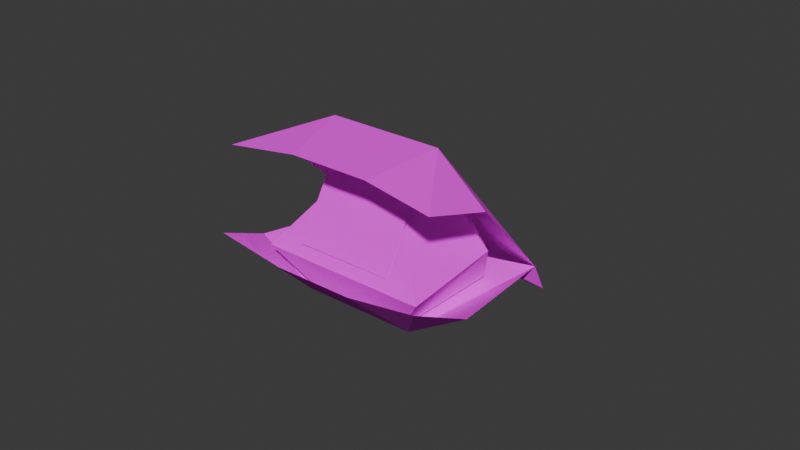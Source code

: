 # Source: Shellie.blend  (saved by Blender 4.0.36; exported with 4.5.12 LTS)
import bpy
from mathutils import Matrix  # noqa: F401  (used for matrix-valued properties, if any)

bpy.ops.wm.read_factory_settings(use_empty=True)
scene = bpy.context.scene
scene.name = 'Scene'

# ---- collections
col_shellie = bpy.data.collections.new('Shellie'); scene.collection.children.link(col_shellie)

# ---- images (referenced by path relative to the original .blend; pixels are not part of the script)
import os
ASSET_DIR = os.environ.get("B2B_ASSET_DIR", "")  # directory of the original .blend (textures are referenced by path, not embedded)
HERE = os.path.dirname(os.path.abspath(__file__))  # packed textures are extracted next to this script under _unpacked/

def load_image(name, relpath, width, height, colorspace="sRGB"):
    """Load a texture the original file referenced (path relative to the .blend, or extracted next to this script)."""
    p = next((c for c in (os.path.join(HERE, relpath), os.path.join(ASSET_DIR, relpath)) if relpath and os.path.exists(c)), "")
    if p:
        img = bpy.data.images.load(p, check_existing=True)
        img.name = name
    else:  # same state as the original file: an image datablock whose file is absent (Cycles renders it pink)
        img = bpy.data.images.new(name, width, height)
        img.source = "FILE"
        img.filepath = "//" + (relpath or name)
    img.colorspace_settings.name = colorspace
    return img
img_shellie_png = load_image('Shellie.png', 'Shellie.png', 1024, 1024, 'sRGB')

# ---- materials (node trees are filled in below, after node groups)
mat_shellie = bpy.data.materials.new('Shellie')

# ---- material node trees
mat_shellie.use_nodes = True; mat_shellie.node_tree.nodes.clear()
_N = mat_shellie.node_tree.nodes; _L = mat_shellie.node_tree.links
n0 = _N.new('ShaderNodeBsdfPrincipled'); n0.name = 'Principled BSDF'; n0.location = (10, 300)
n0.inputs[2].default_value = 1.0
n0.inputs[3].default_value = 1.45
n0.inputs[25].default_value = 0.0
n0.inputs[26].default_value = (0.6773, 0.1831, 1.0, 1.0)
n1 = _N.new('ShaderNodeOutputMaterial'); n1.name = 'Material Output'; n1.location = (300, 300)
n2 = _N.new('ShaderNodeTexImage'); n2.name = 'Image Texture'; n2.location = (-338, 287)
n2.image = img_shellie_png
n2.interpolation = 'Closest'
n3 = _N.new('ShaderNodeMath'); n3.name = 'Math'; n3.location = (0, 0)
n3.hide = True
n3.operation = 'GREATER_THAN'
_L.new(n0.outputs[0], n1.inputs[0])
_L.new(n2.outputs[0], n0.inputs[0])
_L.new(n2.outputs[1], n3.inputs[0])
_L.new(n3.outputs[0], n0.inputs[4])
n1.is_active_output = True

# ---- world
world_world = bpy.data.worlds.new('World'); scene.world = world_world
world_world.use_nodes = True; world_world.node_tree.nodes.clear()
_N = world_world.node_tree.nodes; _L = world_world.node_tree.links
n0 = _N.new('ShaderNodeOutputWorld'); n0.name = 'World Output'; n0.location = (300, 300)
n1 = _N.new('ShaderNodeBackground'); n1.name = 'Background'; n1.location = (10, 300)
n1.inputs[0].default_value = (0.05088, 0.05088, 0.05088, 1.0)
_L.new(n1.outputs[0], n0.inputs[0])
n0.is_active_output = True
world_world.color = (0.05088, 0.05088, 0.05088)
world_world.use_sun_shadow = False
world_world.sun_shadow_jitter_overblur = 0.0

# ---- meshes
me_plane_122 = bpy.data.meshes.new('Plane.122')
me_plane_122.from_pydata([(-0.0338, -0.0007171, -0.0009051), (0.03386, -0.0007171, -0.0009051), (0.01278, 7.007e-10, -3.503e-09), (0.01278, -0.01177, 0.001186), (-0.03264, -0.008128, 0.00431), (0.03264, -0.008128, 0.00431), (0.03528, -0.06474, -0.01872), (-0.03534, -0.06474, -0.01872), (-0.01277, -0.06327, -0.02147), (-0.01277, 7.007e-10, -7.007e-10), (-0.01277, -0.01177, 0.001186), (0.01277, -0.06327, -0.02147), (0.03837, -0.04467, -0.01561), (-0.03842, -0.04467, -0.01561), (-0.0186, -0.03815, -0.02562), (0.0186, -0.03815, -0.02562)], [], [(10, 4, 0), (15, 14, 10, 3), (3, 10, 9, 2), (3, 2, 1), (15, 3, 5), (9, 10, 0), (5, 3, 1), (14, 13, 4), (6, 11, 15), (11, 8, 14, 15), (7, 13, 14), (12, 6, 15), (8, 7, 14), (12, 15, 5), (10, 14, 4)])
_uv = me_plane_122.uv_layers.new(name='UVMap')
_uv.uv.foreach_set('vector', [0.2265, 0.6055, 0.2422, 0.6055, 0.2422, 0.6172, 0.2109, 0.5781, 0.2265, 0.5781, 0.2265, 0.6055, 0.2109, 0.6055, 0.2109, 0.6055, 0.2265, 0.6055, 0.2265, 0.6172, 0.2109, 0.6172, 0.2109, 0.6055, 0.2109, 0.6172, 0.1953, 0.6172, 0.2109, 0.5781, 0.2109, 0.6055, 0.1953, 0.6055, 0.2265, 0.6172, 0.2265, 0.6055, 0.2422, 0.6172, 0.1953, 0.6055, 0.2109, 0.6055, 0.1953, 0.6172, 0.2265, 0.5781, 0.2422, 0.5781, 0.2422, 0.6055, 0.1953, 0.5664, 0.2109, 0.5664, 0.2109, 0.5781, 0.2109, 0.5664, 0.2265, 0.5664, 0.2265, 0.5781, 0.2109, 0.5781, 0.2422, 0.5664, 0.2422, 0.5781, 0.2265, 0.5781, 0.1953, 0.5781, 0.1953, 0.5664, 0.2109, 0.5781, 0.2265, 0.5664, 0.2422, 0.5664, 0.2265, 0.5781, 0.1953, 0.5781, 0.2109, 0.5781, 0.1953, 0.6055, 0.2265, 0.6055, 0.2265, 0.5781, 0.2422, 0.6055])
me_plane_122.materials.append(mat_shellie)
me_plane_122.update()
me_plane_007 = bpy.data.meshes.new('Plane.007')
me_plane_007.from_pydata([(-0.02677, -0.02866, 0.003785), (0.02348, -0.01797, -0.003521), (0.01691, -0.03925, -0.02477), (-0.01619, -0.0388, -0.02468), (-0.02744, -0.05252, -0.01723), (0.02755, -0.05326, -0.01738), (-0.01525, -0.05268, -0.01726), (-0.01433, -0.03874, 0.01461), (0.01537, -0.03914, 0.01453), (-0.02723, -0.04458, -0.01031), (0.01497, -0.05466, 0.001018), (-0.02152, -0.01736, -0.003401), (-0.01272, -0.02074, 0.01058), (0.0145, -0.02111, 0.01051), (0.01544, -0.05309, -0.01735), (0.02818, -0.02929, 0.003507), (-0.01473, -0.05425, 0.001097), (0.02776, -0.04532, -0.01046)], [], [(11, 12, 13, 1), (9, 0, 11, 3), (3, 11, 1, 2), (2, 1, 15, 17), (2, 17, 5), (6, 3, 2, 14), (4, 9, 3), (8, 13, 12, 7), (17, 15, 8, 10), (10, 8, 7, 16), (16, 7, 0, 9), (16, 9, 4), (14, 10, 16, 6), (5, 17, 10), (6, 16, 4), (6, 4, 3), (14, 2, 5), (14, 5, 10), (15, 13, 8), (15, 1, 13), (0, 12, 11), (0, 7, 12)])
_uv = me_plane_007.uv_layers.new(name='UVMap')
_uv.uv.foreach_set('vector', [0.1328, 0.6016, 0.1328, 0.6094, 0.1133, 0.6094, 0.1133, 0.6016, 0.1406, 0.5859, 0.1406, 0.6016, 0.1328, 0.6016, 0.1328, 0.5859, 0.1328, 0.5859, 0.1328, 0.6016, 0.1133, 0.6016, 0.1133, 0.5859, 0.1133, 0.5859, 0.1133, 0.6016, 0.1055, 0.6016, 0.1055, 0.5859, 0.1133, 0.5859, 0.1055, 0.5859, 0.1055, 0.5781, 0.1328, 0.5781, 0.1328, 0.5859, 0.1133, 0.5859, 0.1133, 0.5781, 0.1406, 0.5781, 0.1406, 0.5859, 0.1328, 0.5859, 0.08991, 0.6016, 0.08991, 0.6094, 0.07029, 0.6094, 0.07029, 0.6016, 0.09766, 0.5859, 0.09766, 0.6016, 0.08991, 0.6016, 0.08991, 0.5859, 0.08991, 0.5859, 0.08991, 0.6016, 0.07029, 0.6016, 0.07029, 0.5859, 0.07029, 0.5859, 0.07029, 0.6016, 0.0625, 0.6016, 0.0625, 0.5859, 0.07029, 0.5859, 0.0625, 0.5859, 0.0625, 0.5781, 0.08991, 0.5781, 0.08991, 0.5859, 0.07029, 0.5859, 0.07029, 0.5781, 0.09766, 0.5781, 0.09766, 0.5859, 0.08991, 0.5859, 0.07029, 0.5781, 0.07029, 0.5859, 0.0625, 0.5781, 0.1328, 0.5781, 0.1406, 0.5781, 0.1328, 0.5859, 0.1133, 0.5781, 0.1133, 0.5859, 0.1055, 0.5781, 0.08991, 0.5781, 0.09766, 0.5781, 0.08991, 0.5859, 0.09766, 0.6016, 0.09766, 0.6094, 0.08991, 0.6016, 0.1055, 0.6016, 0.1133, 0.6016, 0.1055, 0.6094, 0.1406, 0.6016, 0.1406, 0.6094, 0.1328, 0.6016, 0.0625, 0.6016, 0.07029, 0.6016, 0.0625, 0.6094])
me_plane_007.materials.append(mat_shellie)
me_plane_007.update()
me_plane_033 = bpy.data.meshes.new('Plane.033')
me_plane_033.from_pydata([(-0.01548, -0.01021, 0.0545), (0.01592, -0.01021, 0.0545), (-0.0154, 0.01287, 0.0545), (0.01601, 0.01287, 0.0545)], [], [(0, 1, 3, 2)])
_uv = me_plane_033.uv_layers.new(name='UVMap')
_uv.uv.foreach_set('vector', [0.8789, 0.5, 0.9375, 0.5, 0.9377, 0.543, 0.8791, 0.543])
me_plane_033.materials.append(mat_shellie)
me_plane_033.update()
me_plane_038 = bpy.data.meshes.new('Plane.038')
me_plane_038.from_pydata([(-0.03528, -0.07442, 0.005707), (0.03534, -0.07442, 0.005707), (-0.0338, -0.0007171, -0.0009051), (0.03386, -0.0007171, -0.0009051), (0.01278, -0.07442, 0.00882), (-0.01277, -0.07442, 0.00882), (-0.03837, -0.05524, 0.0124), (0.01278, 7.007e-10, -3.503e-09), (-0.03264, -0.008128, 0.00431), (0.03264, -0.008128, 0.00431), (0.01278, -0.01031, 0.009019), (-0.01277, -0.01031, 0.009019), (0.03842, -0.05524, 0.0124), (0.0186, -0.057, 0.02416), (-0.0186, -0.057, 0.02416), (-0.01277, 7.007e-10, -7.007e-10)], [], [(10, 9, 3), (11, 10, 7, 15), (11, 15, 2), (0, 5, 14), (5, 4, 13, 14), (1, 12, 13), (6, 0, 14), (4, 1, 13), (7, 10, 3), (8, 11, 2), (6, 14, 8), (13, 12, 9), (14, 13, 10, 11), (14, 11, 8), (10, 13, 9)])
_uv = me_plane_038.uv_layers.new(name='UVMap')
_uv.uv.foreach_set('vector', [0.2265, 0.6055, 0.2422, 0.6055, 0.2422, 0.6172, 0.2109, 0.6055, 0.2265, 0.6055, 0.2265, 0.6172, 0.2109, 0.6172, 0.2109, 0.6055, 0.2109, 0.6172, 0.1953, 0.6172, 0.1953, 0.5664, 0.2109, 0.5664, 0.2109, 0.5781, 0.2109, 0.5664, 0.2265, 0.5664, 0.2265, 0.5781, 0.2109, 0.5781, 0.2422, 0.5664, 0.2422, 0.5781, 0.2265, 0.5781, 0.1953, 0.5781, 0.1953, 0.5664, 0.2109, 0.5781, 0.2265, 0.5664, 0.2422, 0.5664, 0.2265, 0.5781, 0.2265, 0.6172, 0.2265, 0.6055, 0.2422, 0.6172, 0.1953, 0.6055, 0.2109, 0.6055, 0.1953, 0.6172, 0.1953, 0.5781, 0.2109, 0.5781, 0.1953, 0.6055, 0.2265, 0.5781, 0.2422, 0.5781, 0.2422, 0.6055, 0.2109, 0.5781, 0.2265, 0.5781, 0.2265, 0.6055, 0.2109, 0.6055, 0.2109, 0.5781, 0.2109, 0.6055, 0.1953, 0.6055, 0.2265, 0.6055, 0.2265, 0.5781, 0.2422, 0.6055])
me_plane_038.materials.append(mat_shellie)
me_plane_038.update()

# ---- objects
ob_bottomshell = bpy.data.objects.new('BottomShell', me_plane_122)
ob_orb = bpy.data.objects.new('Orb', me_plane_007)
ob_face = bpy.data.objects.new('Face', me_plane_033)
ob_topshell = bpy.data.objects.new('TopShell', me_plane_038)

# ---- transforms, parenting, visibility, modifiers, constraints
ob_bottomshell.location = (0.0, 0.0, 0.0)
ob_bottomshell.rotation_euler = (-0.5912, -1.72e-16, 3.515e-17)
ob_orb.location = (0.0, 0.0, 0.0)
ob_orb.rotation_euler = (-0.5912, -1.72e-16, 3.515e-17)
ob_face.location = (0.0, 0.0, 0.0)
ob_face.rotation_euler = (1.04, -2.26e-16, -1.487e-18)
ob_topshell.location = (0.0, 0.0, 0.0)
ob_topshell.rotation_euler = (-0.5912, -1.72e-16, 3.515e-17)

# ---- collection membership
col_shellie.objects.link(ob_bottomshell)
col_shellie.objects.link(ob_orb)
col_shellie.objects.link(ob_face)
col_shellie.objects.link(ob_topshell)

# ---- scene / render settings (as saved in the file)
scene.frame_start = 1; scene.frame_end = 250; scene.frame_set(75)
scene.render.engine = 'BLENDER_EEVEE_NEXT'
scene.cycles.sampling_pattern = 'TABULATED_SOBOL'
bpy.context.view_layer.update()

# ---- added for rendering (the .blend has no active camera and no usable light): camera, sun
cam_auto = bpy.data.cameras.new('AutoCamera')
cam_auto.lens = 50.0
cam_auto.sensor_width = 36.0
cam_auto.clip_end = 1000.0
ob_auto_camera = bpy.data.objects.new('AutoCamera', cam_auto)
scene.collection.objects.link(ob_auto_camera)
ob_auto_camera.location = (0.185045, -0.249339, 0.168164)
ob_auto_camera.rotation_euler = (1.09748, -7.21219e-08, 0.694738)
scene.camera = ob_auto_camera
light_auto_sun = bpy.data.lights.new('AutoSun', 'SUN')
light_auto_sun.energy = 3.0
light_auto_sun.angle = 0.0523599
ob_auto_sun = bpy.data.objects.new('AutoSun', light_auto_sun)
scene.collection.objects.link(ob_auto_sun)
ob_auto_sun.rotation_euler = (0.872665, 0.174533, 0.523599)
bpy.context.view_layer.update()
